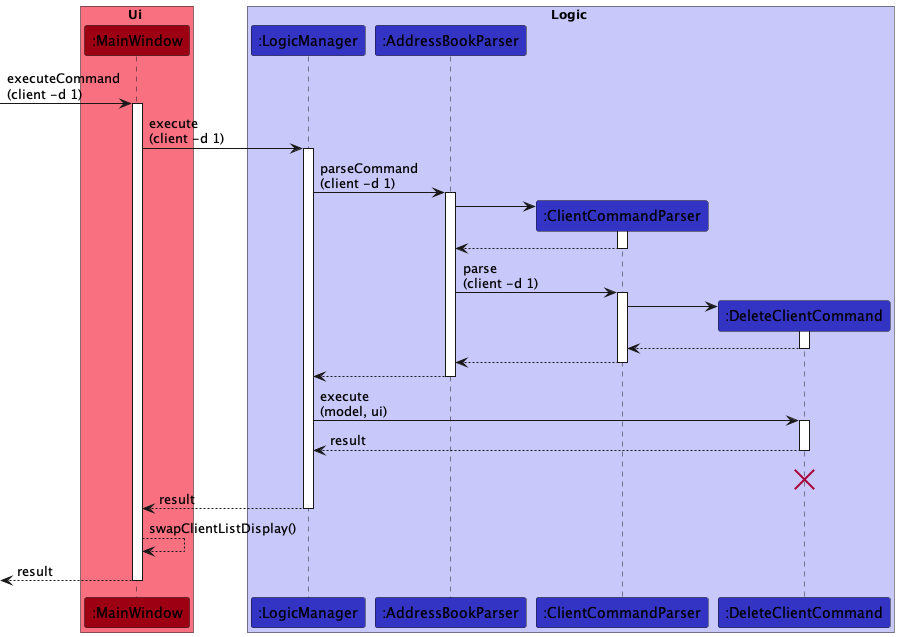

The diagram above was rendered by PlantUML. Its source (embedded in the PNG):
@startuml
box Ui #F97181
participant ":MainWindow" as MainWindow #9D0012
end box

box Logic #C8C8FA
participant ":LogicManager" as LogicManager #3333C4
participant ":AddressBookParser" as AddressBookParser #3333C4
participant ":ClientCommandParser" as ClientCommandParser #3333C4
participant ":DeleteClientCommand" as DeleteClientCommand #3333C4
end box

[-> MainWindow : executeCommand\n(client -d 1)
activate MainWindow

MainWindow -> LogicManager : execute\n(client -d 1)
activate LogicManager

LogicManager -> AddressBookParser : parseCommand\n(client -d 1)
activate AddressBookParser

create ClientCommandParser
AddressBookParser -> ClientCommandParser
activate ClientCommandParser
ClientCommandParser --> AddressBookParser
deactivate ClientCommandParser
AddressBookParser -> ClientCommandParser : parse\n(client -d 1)
activate ClientCommandParser

create DeleteClientCommand
ClientCommandParser -> DeleteClientCommand
activate DeleteClientCommand

DeleteClientCommand --> ClientCommandParser
deactivate DeleteClientCommand

ClientCommandParser --> AddressBookParser
deactivate ClientCommandParser

AddressBookParser --> LogicManager
deactivate AddressBookParser

LogicManager -> DeleteClientCommand : execute\n(model, ui)
activate DeleteClientCommand

DeleteClientCommand --> LogicManager : result
deactivate DeleteClientCommand

DeleteClientCommand -[hidden]-> LogicManager : result
destroy DeleteClientCommand

MainWindow <-- LogicManager : result
deactivate LogicManager
MainWindow --> MainWindow : swapClientListDisplay()

[<-- MainWindow : result
deactivate MainWindow

@enduml